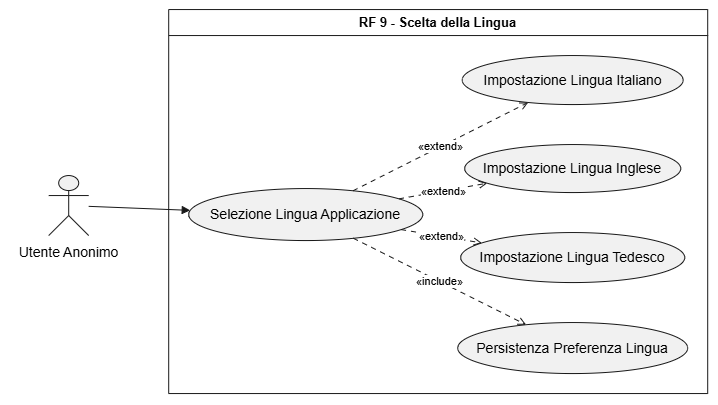

The diagram above was exported from draw.io. Its source (the exported page's mxGraphModel, read from the mxfile embedded in the PNG):
<mxGraphModel dx="954" dy="547" grid="1" gridSize="10" guides="1" tooltips="1" connect="1" arrows="1" fold="1" page="1" pageScale="1" pageWidth="850" pageHeight="1100" math="0" shadow="0">
  <root>
    <mxCell id="0" />
    <mxCell id="1" parent="0" />
    <UserObject label="" plantUmlData="{&#10;  &quot;data&quot;: &quot;@startuml\nleft to right direction\nskinparam packageStyle rectangle\n\nactor \&quot;Utente Anonimo\&quot; as UA\nactor \&quot;Utente Registrato\&quot; as UR\n\nrectangle \&quot;RF 9 - Scelta della Lingua\&quot; {\n\n  usecase \&quot;Selezione Lingua Applicazione\&quot; as RF9_1\n  usecase \&quot;Impostazione Lingua Italiano\&quot; as RF9_1a\n  usecase \&quot;Impostazione Lingua Inglese\&quot; as RF9_1b\n  usecase \&quot;Impostazione Lingua Tedesco\&quot; as RF9_1c\n  usecase \&quot;Persistenza Preferenza Lingua\&quot; as RF9_1d\n}\n\nUA --&gt; RF9_1\nUR --&gt; RF9_1\n\nRF9_1 ..&gt; RF9_1a : &lt;&lt;extend&gt;&gt;\nRF9_1 ..&gt; RF9_1b : &lt;&lt;extend&gt;&gt;\nRF9_1 ..&gt; RF9_1c : &lt;&lt;extend&gt;&gt;\nRF9_1 ..&gt; RF9_1d : &lt;&lt;include&gt;&gt;\n\n@enduml&quot;,&#10;  &quot;config&quot;: null&#10;}" id="aEypFNsv0juNlqWFbqv3-287">
      <mxCell connectable="0" parent="1" style="group;transparentBounds=1;editIcon=1;lockedGroup=0;groupPadding=10;" vertex="1">
        <mxGeometry as="geometry" />
      </mxCell>
    </UserObject>
    <UserObject label="RF 9 - Scelta della Lingua" plantUmlId="rect_0" plantUmlBaseStyle="swimlane;collapsible=0;startSize=26;fillColor=none;strokeColor=#181818;fontColor=#000000;fontSize=13;fontStyle=1;whiteSpace=wrap;" plantUmlBaseValue="RF 9 - Scelta della Lingua" id="aEypFNsv0juNlqWFbqv3-288">
      <mxCell parent="aEypFNsv0juNlqWFbqv3-287" style="swimlane;collapsible=0;startSize=26;fillColor=none;strokeColor=#181818;fontColor=#000000;fontSize=13;fontStyle=1;whiteSpace=wrap;" vertex="1">
        <mxGeometry height="384" width="539" x="228.5" y="70" as="geometry" />
      </mxCell>
    </UserObject>
    <UserObject label="Selezione Lingua Applicazione" plantUmlId="uc_1" plantUmlBaseStyle="ellipse;html=1;fillColor=#F1F1F1;strokeColor=#181818;whiteSpace=wrap;fontColor=#000000;fontSize=14;" plantUmlBaseValue="Selezione Lingua Applicazione" id="aEypFNsv0juNlqWFbqv3-289">
      <mxCell parent="aEypFNsv0juNlqWFbqv3-288" style="ellipse;html=1;fillColor=#F1F1F1;strokeColor=#181818;whiteSpace=wrap;fontColor=#000000;fontSize=14;" vertex="1">
        <mxGeometry height="52" width="234" x="20" y="179" as="geometry" />
      </mxCell>
    </UserObject>
    <UserObject label="Impostazione Lingua Italiano" plantUmlId="uc_2" plantUmlBaseStyle="ellipse;html=1;fillColor=#F1F1F1;strokeColor=#181818;whiteSpace=wrap;fontColor=#000000;fontSize=14;" plantUmlBaseValue="Impostazione Lingua Italiano" id="aEypFNsv0juNlqWFbqv3-290">
      <mxCell parent="aEypFNsv0juNlqWFbqv3-288" style="ellipse;html=1;fillColor=#F1F1F1;strokeColor=#181818;whiteSpace=wrap;fontColor=#000000;fontSize=14;" vertex="1">
        <mxGeometry height="49" width="221" x="293.5" y="46" as="geometry" />
      </mxCell>
    </UserObject>
    <UserObject label="Impostazione Lingua Inglese" plantUmlId="uc_3" plantUmlBaseStyle="ellipse;html=1;fillColor=#F1F1F1;strokeColor=#181818;whiteSpace=wrap;fontColor=#000000;fontSize=14;" plantUmlBaseValue="Impostazione Lingua Inglese" id="aEypFNsv0juNlqWFbqv3-291">
      <mxCell parent="aEypFNsv0juNlqWFbqv3-288" style="ellipse;html=1;fillColor=#F1F1F1;strokeColor=#181818;whiteSpace=wrap;fontColor=#000000;fontSize=14;" vertex="1">
        <mxGeometry height="48" width="216" x="296" y="135" as="geometry" />
      </mxCell>
    </UserObject>
    <UserObject label="Impostazione Lingua Tedesco" plantUmlId="uc_4" plantUmlBaseStyle="ellipse;html=1;fillColor=#F1F1F1;strokeColor=#181818;whiteSpace=wrap;fontColor=#000000;fontSize=14;" plantUmlBaseValue="Impostazione Lingua Tedesco" id="aEypFNsv0juNlqWFbqv3-292">
      <mxCell parent="aEypFNsv0juNlqWFbqv3-288" style="ellipse;html=1;fillColor=#F1F1F1;strokeColor=#181818;whiteSpace=wrap;fontColor=#000000;fontSize=14;" vertex="1">
        <mxGeometry height="50" width="224" x="292" y="223" as="geometry" />
      </mxCell>
    </UserObject>
    <UserObject label="Persistenza Preferenza Lingua" plantUmlId="uc_5" plantUmlBaseStyle="ellipse;html=1;fillColor=#F1F1F1;strokeColor=#181818;whiteSpace=wrap;fontColor=#000000;fontSize=14;" plantUmlBaseValue="Persistenza Preferenza Lingua" id="aEypFNsv0juNlqWFbqv3-293">
      <mxCell parent="aEypFNsv0juNlqWFbqv3-288" style="ellipse;html=1;fillColor=#F1F1F1;strokeColor=#181818;whiteSpace=wrap;fontColor=#000000;fontSize=14;" vertex="1">
        <mxGeometry height="51" width="230" x="289" y="313" as="geometry" />
      </mxCell>
    </UserObject>
    <UserObject label="«extend»" plantUmlId="rel_12" plantUmlBaseStyle="endArrow=open;dashed=1;dashPattern=5 5;strokeColor=#181818;fontColor=#000000;fontSize=11;edgeStyle=none;rounded=0;html=1;curved=0;endSize=6;sourcePerimeterSpacing=0;targetPerimeterSpacing=0;" plantUmlBaseValue="«extend»" id="aEypFNsv0juNlqWFbqv3-300">
      <mxCell edge="1" parent="aEypFNsv0juNlqWFbqv3-288" source="aEypFNsv0juNlqWFbqv3-289" style="endArrow=open;dashed=1;dashPattern=5 5;strokeColor=#181818;fontColor=#000000;fontSize=11;edgeStyle=none;rounded=0;html=1;curved=0;endSize=6;sourcePerimeterSpacing=0;targetPerimeterSpacing=0;" target="aEypFNsv0juNlqWFbqv3-290">
        <mxGeometry relative="1" as="geometry" />
      </mxCell>
    </UserObject>
    <UserObject label="«extend»" plantUmlId="rel_13" plantUmlBaseStyle="endArrow=open;dashed=1;dashPattern=5 5;strokeColor=#181818;fontColor=#000000;fontSize=11;edgeStyle=none;rounded=0;html=1;curved=0;endSize=6;sourcePerimeterSpacing=0;targetPerimeterSpacing=0;" plantUmlBaseValue="«extend»" id="aEypFNsv0juNlqWFbqv3-301">
      <mxCell edge="1" parent="aEypFNsv0juNlqWFbqv3-288" source="aEypFNsv0juNlqWFbqv3-289" style="endArrow=open;dashed=1;dashPattern=5 5;strokeColor=#181818;fontColor=#000000;fontSize=11;edgeStyle=none;rounded=0;html=1;curved=0;endSize=6;sourcePerimeterSpacing=0;targetPerimeterSpacing=0;" target="aEypFNsv0juNlqWFbqv3-291">
        <mxGeometry relative="1" as="geometry" />
      </mxCell>
    </UserObject>
    <UserObject label="«extend»" plantUmlId="rel_14" plantUmlBaseStyle="endArrow=open;dashed=1;dashPattern=5 5;strokeColor=#181818;fontColor=#000000;fontSize=11;edgeStyle=none;rounded=0;html=1;curved=0;endSize=6;sourcePerimeterSpacing=0;targetPerimeterSpacing=0;" plantUmlBaseValue="«extend»" id="aEypFNsv0juNlqWFbqv3-302">
      <mxCell edge="1" parent="aEypFNsv0juNlqWFbqv3-288" source="aEypFNsv0juNlqWFbqv3-289" style="endArrow=open;dashed=1;dashPattern=5 5;strokeColor=#181818;fontColor=#000000;fontSize=11;edgeStyle=none;rounded=0;html=1;curved=0;endSize=6;sourcePerimeterSpacing=0;targetPerimeterSpacing=0;" target="aEypFNsv0juNlqWFbqv3-292">
        <mxGeometry relative="1" as="geometry" />
      </mxCell>
    </UserObject>
    <UserObject label="«include»" plantUmlId="rel_15" plantUmlBaseStyle="endArrow=open;dashed=1;dashPattern=5 5;strokeColor=#181818;fontColor=#000000;fontSize=11;edgeStyle=none;rounded=0;html=1;curved=0;endSize=6;sourcePerimeterSpacing=0;targetPerimeterSpacing=0;" plantUmlBaseValue="«include»" id="aEypFNsv0juNlqWFbqv3-303">
      <mxCell edge="1" parent="aEypFNsv0juNlqWFbqv3-288" source="aEypFNsv0juNlqWFbqv3-289" style="endArrow=open;dashed=1;dashPattern=5 5;strokeColor=#181818;fontColor=#000000;fontSize=11;edgeStyle=none;rounded=0;html=1;curved=0;endSize=6;sourcePerimeterSpacing=0;targetPerimeterSpacing=0;" target="aEypFNsv0juNlqWFbqv3-293">
        <mxGeometry relative="1" as="geometry" />
      </mxCell>
    </UserObject>
    <UserObject label="" plantUmlId="actor_6" plantUmlBaseStyle="shape=umlActor;html=1;fillColor=#F1F1F1;strokeColor=#181818;fontColor=#000000;fontSize=14;" plantUmlBaseValue="" id="aEypFNsv0juNlqWFbqv3-294">
      <mxCell parent="aEypFNsv0juNlqWFbqv3-287" style="shape=umlActor;html=1;fillColor=#F1F1F1;strokeColor=#181818;fontColor=#000000;fontSize=14;" vertex="1">
        <mxGeometry height="60" width="40" x="108.5" y="236" as="geometry" />
      </mxCell>
    </UserObject>
    <UserObject label="Utente Anonimo" plantUmlId="actorlbl_7" plantUmlBaseStyle="text;html=1;align=center;verticalAlign=top;fontColor=#000000;fontSize=14;" plantUmlBaseValue="Utente Anonimo" id="aEypFNsv0juNlqWFbqv3-295">
      <mxCell parent="aEypFNsv0juNlqWFbqv3-287" style="text;html=1;align=center;verticalAlign=top;fontColor=#000000;fontSize=14;" vertex="1">
        <mxGeometry height="17" width="117" x="70" y="298" as="geometry" />
      </mxCell>
    </UserObject>
    <UserObject label="" plantUmlId="rel_10" plantUmlBaseStyle="endArrow=block;endFill=1;strokeColor=#181818;fontColor=#000000;fontSize=11;edgeStyle=none;rounded=0;html=1;curved=0;endSize=6;sourcePerimeterSpacing=0;targetPerimeterSpacing=0;" plantUmlBaseValue="" id="aEypFNsv0juNlqWFbqv3-298">
      <mxCell edge="1" parent="aEypFNsv0juNlqWFbqv3-287" source="aEypFNsv0juNlqWFbqv3-294" style="endArrow=block;endFill=1;strokeColor=#181818;fontColor=#000000;fontSize=11;edgeStyle=none;rounded=0;html=1;curved=0;endSize=6;sourcePerimeterSpacing=0;targetPerimeterSpacing=0;" target="aEypFNsv0juNlqWFbqv3-289">
        <mxGeometry relative="1" as="geometry" />
      </mxCell>
    </UserObject>
  </root>
</mxGraphModel>